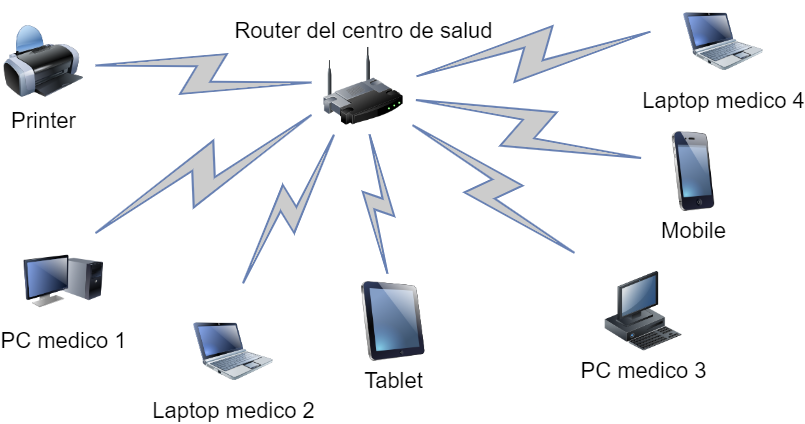

The diagram above was exported from draw.io. Its source (the exported page's mxGraphModel, read from the mxfile embedded in the PNG):
<mxGraphModel dx="596" dy="287" grid="1" gridSize="10" guides="1" tooltips="1" connect="1" arrows="1" fold="1" page="1" pageScale="1" pageWidth="1100" pageHeight="850" background="none" math="0" shadow="0">
  <root>
    <mxCell id="0" />
    <mxCell id="1" parent="0" />
    <mxCell id="69ecfefc5c41e42c-1" value="Router del centro de salud" style="image;html=1;labelBackgroundColor=#ffffff;image=img/lib/clip_art/networking/Wireless_Router_128x128.png;rounded=1;shadow=0;comic=0;strokeWidth=2;fontSize=22;verticalAlign=bottom;labelPosition=center;verticalLabelPosition=top;align=center;" parent="1" vertex="1">
      <mxGeometry x="470" y="465" width="80" height="80" as="geometry" />
    </mxCell>
    <mxCell id="69ecfefc5c41e42c-4" value="Tablet" style="image;html=1;labelBackgroundColor=#ffffff;image=img/lib/clip_art/computers/iPad_128x128.png;rounded=1;shadow=0;comic=0;strokeWidth=2;fontSize=22" parent="1" vertex="1">
      <mxGeometry x="500" y="700" width="80" height="80" as="geometry" />
    </mxCell>
    <mxCell id="69ecfefc5c41e42c-6" value="Printer" style="image;html=1;labelBackgroundColor=#ffffff;image=img/lib/clip_art/computers/Printer_128x128.png;rounded=1;shadow=0;comic=0;strokeWidth=2;fontSize=22" parent="1" vertex="1">
      <mxGeometry x="150" y="440" width="80" height="80" as="geometry" />
    </mxCell>
    <mxCell id="69ecfefc5c41e42c-8" value="Mobile" style="image;html=1;labelBackgroundColor=#ffffff;image=img/lib/clip_art/telecommunication/iPhone_128x128.png;rounded=1;shadow=0;comic=0;strokeWidth=2;fontSize=22" parent="1" vertex="1">
      <mxGeometry x="800" y="550" width="80" height="80" as="geometry" />
    </mxCell>
    <mxCell id="69ecfefc5c41e42c-11" value="" style="html=1;fillColor=#CCCCCC;strokeColor=#6881B3;gradientColor=none;gradientDirection=north;strokeWidth=2;shape=mxgraph.networks.comm_link_edge;html=1;labelBackgroundColor=none;endArrow=none;fontFamily=Verdana;fontSize=22;fontColor=#000000;" parent="1" source="69ecfefc5c41e42c-6" target="69ecfefc5c41e42c-1" edge="1">
      <mxGeometry width="100" height="100" relative="1" as="geometry">
        <mxPoint x="300" y="390" as="sourcePoint" />
        <mxPoint x="400" y="290" as="targetPoint" />
      </mxGeometry>
    </mxCell>
    <mxCell id="69ecfefc5c41e42c-12" value="" style="html=1;fillColor=#CCCCCC;strokeColor=#6881B3;gradientColor=none;gradientDirection=north;strokeWidth=2;shape=mxgraph.networks.comm_link_edge;html=1;labelBackgroundColor=none;endArrow=none;fontFamily=Verdana;fontSize=22;fontColor=#000000;fontStyle=1" parent="1" target="69ecfefc5c41e42c-1" edge="1">
      <mxGeometry width="100" height="100" relative="1" as="geometry">
        <mxPoint x="230" y="658.125" as="sourcePoint" />
        <mxPoint x="470" y="508.0434782608695" as="targetPoint" />
      </mxGeometry>
    </mxCell>
    <mxCell id="69ecfefc5c41e42c-13" value="" style="html=1;fillColor=#CCCCCC;strokeColor=#6881B3;gradientColor=none;gradientDirection=north;strokeWidth=2;shape=mxgraph.networks.comm_link_edge;html=1;labelBackgroundColor=none;endArrow=none;fontFamily=Verdana;fontSize=22;fontColor=#000000;" parent="1" target="69ecfefc5c41e42c-1" edge="1">
      <mxGeometry width="100" height="100" relative="1" as="geometry">
        <mxPoint x="384.48979591836724" y="710" as="sourcePoint" />
        <mxPoint x="480" y="518.0434782608695" as="targetPoint" />
      </mxGeometry>
    </mxCell>
    <mxCell id="69ecfefc5c41e42c-14" value="" style="html=1;fillColor=#CCCCCC;strokeColor=#6881B3;gradientColor=none;gradientDirection=north;strokeWidth=2;shape=mxgraph.networks.comm_link_edge;html=1;labelBackgroundColor=none;endArrow=none;fontFamily=Verdana;fontSize=22;fontColor=#000000;" parent="1" source="69ecfefc5c41e42c-4" target="69ecfefc5c41e42c-1" edge="1">
      <mxGeometry width="100" height="100" relative="1" as="geometry">
        <mxPoint x="340" y="501.9565217391305" as="sourcePoint" />
        <mxPoint x="490" y="528.0434782608695" as="targetPoint" />
      </mxGeometry>
    </mxCell>
    <mxCell id="69ecfefc5c41e42c-15" value="" style="html=1;fillColor=#CCCCCC;strokeColor=#6881B3;gradientColor=none;gradientDirection=north;strokeWidth=2;shape=mxgraph.networks.comm_link_edge;html=1;labelBackgroundColor=none;endArrow=none;fontFamily=Verdana;fontSize=22;fontColor=#000000;" parent="1" target="69ecfefc5c41e42c-1" edge="1">
      <mxGeometry width="100" height="100" relative="1" as="geometry">
        <mxPoint x="730" y="678.4615384615383" as="sourcePoint" />
        <mxPoint x="500" y="538.0434782608695" as="targetPoint" />
      </mxGeometry>
    </mxCell>
    <mxCell id="69ecfefc5c41e42c-16" value="" style="html=1;fillColor=#CCCCCC;strokeColor=#6881B3;gradientColor=none;gradientDirection=north;strokeWidth=2;shape=mxgraph.networks.comm_link_edge;html=1;labelBackgroundColor=none;endArrow=none;fontFamily=Verdana;fontSize=22;fontColor=#000000;" parent="1" source="69ecfefc5c41e42c-8" target="69ecfefc5c41e42c-1" edge="1">
      <mxGeometry width="100" height="100" relative="1" as="geometry">
        <mxPoint x="360" y="521.9565217391305" as="sourcePoint" />
        <mxPoint x="510" y="548.0434782608695" as="targetPoint" />
      </mxGeometry>
    </mxCell>
    <mxCell id="69ecfefc5c41e42c-17" value="" style="html=1;fillColor=#CCCCCC;strokeColor=#6881B3;gradientColor=none;gradientDirection=north;strokeWidth=2;shape=mxgraph.networks.comm_link_edge;html=1;labelBackgroundColor=none;endArrow=none;fontFamily=Verdana;fontSize=22;fontColor=#000000;" parent="1" target="69ecfefc5c41e42c-1" edge="1">
      <mxGeometry width="100" height="100" relative="1" as="geometry">
        <mxPoint x="810" y="447.6470588235295" as="sourcePoint" />
        <mxPoint x="520" y="558.0434782608695" as="targetPoint" />
      </mxGeometry>
    </mxCell>
    <mxCell id="a3UdY1J0LFgYQ6Qgy92o-7" value="PC medico 1" style="image;html=1;labelBackgroundColor=#ffffff;image=img/lib/clip_art/computers/Monitor_Tower_128x128.png;rounded=1;shadow=0;comic=0;strokeWidth=2;fontSize=22" parent="1" vertex="1">
      <mxGeometry x="170" y="660" width="80" height="80" as="geometry" />
    </mxCell>
    <mxCell id="a3UdY1J0LFgYQ6Qgy92o-8" value="PC medico 3" style="image;html=1;labelBackgroundColor=#ffffff;image=img/lib/clip_art/computers/Workstation_128x128.png;rounded=1;shadow=0;comic=0;strokeWidth=2;fontSize=22" parent="1" vertex="1">
      <mxGeometry x="750" y="690" width="80" height="80" as="geometry" />
    </mxCell>
    <mxCell id="a3UdY1J0LFgYQ6Qgy92o-9" value="Laptop medico 4" style="image;html=1;labelBackgroundColor=#ffffff;image=img/lib/clip_art/computers/Netbook_128x128.png;rounded=1;shadow=0;comic=0;strokeColor=#000000;strokeWidth=2;fillColor=#FFFFFF;fontSize=22;fontColor=#000000;" parent="1" vertex="1">
      <mxGeometry x="830" y="420" width="80" height="80" as="geometry" />
    </mxCell>
    <mxCell id="a3UdY1J0LFgYQ6Qgy92o-10" value="Laptop medico 2" style="image;html=1;labelBackgroundColor=#ffffff;image=img/lib/clip_art/computers/Netbook_128x128.png;rounded=1;shadow=0;comic=0;strokeWidth=2;fontSize=22" parent="1" vertex="1">
      <mxGeometry x="340" y="730" width="80" height="80" as="geometry" />
    </mxCell>
  </root>
</mxGraphModel>